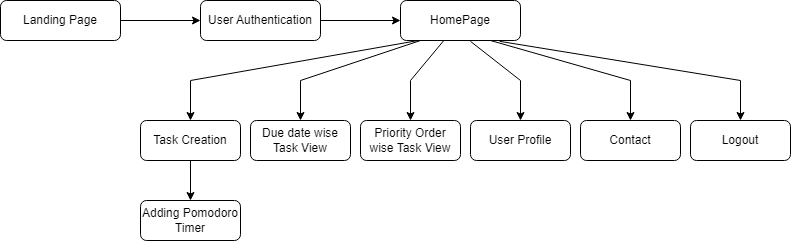

The diagram above was exported from draw.io. Its source (the exported page's mxGraphModel, read from the mxfile embedded in the PNG):
<mxGraphModel dx="678" dy="342" grid="1" gridSize="10" guides="1" tooltips="1" connect="1" arrows="1" fold="1" page="1" pageScale="1" pageWidth="850" pageHeight="1100" math="0" shadow="0">
  <root>
    <mxCell id="0" />
    <mxCell id="1" parent="0" />
    <mxCell id="-V4EdVvjITNxUNA1PXYG-1" value="Landing Page" style="rounded=1;whiteSpace=wrap;html=1;" vertex="1" parent="1">
      <mxGeometry x="40" y="80" width="120" height="40" as="geometry" />
    </mxCell>
    <mxCell id="-V4EdVvjITNxUNA1PXYG-2" value="" style="endArrow=classic;html=1;rounded=0;exitX=1;exitY=0.5;exitDx=0;exitDy=0;" edge="1" parent="1" source="-V4EdVvjITNxUNA1PXYG-1">
      <mxGeometry width="50" height="50" relative="1" as="geometry">
        <mxPoint x="330" y="240" as="sourcePoint" />
        <mxPoint x="240" y="100" as="targetPoint" />
      </mxGeometry>
    </mxCell>
    <mxCell id="-V4EdVvjITNxUNA1PXYG-3" value="User Authentication" style="rounded=1;whiteSpace=wrap;html=1;" vertex="1" parent="1">
      <mxGeometry x="240" y="80" width="120" height="40" as="geometry" />
    </mxCell>
    <mxCell id="-V4EdVvjITNxUNA1PXYG-4" value="" style="endArrow=classic;html=1;rounded=0;exitX=1;exitY=0.5;exitDx=0;exitDy=0;" edge="1" parent="1" source="-V4EdVvjITNxUNA1PXYG-3">
      <mxGeometry width="50" height="50" relative="1" as="geometry">
        <mxPoint x="330" y="240" as="sourcePoint" />
        <mxPoint x="440" y="100" as="targetPoint" />
      </mxGeometry>
    </mxCell>
    <mxCell id="-V4EdVvjITNxUNA1PXYG-5" value="HomePage" style="rounded=1;whiteSpace=wrap;html=1;" vertex="1" parent="1">
      <mxGeometry x="440" y="80" width="120" height="40" as="geometry" />
    </mxCell>
    <mxCell id="-V4EdVvjITNxUNA1PXYG-6" value="" style="endArrow=classic;html=1;rounded=0;exitX=0.139;exitY=1.005;exitDx=0;exitDy=0;exitPerimeter=0;entryX=0.5;entryY=0;entryDx=0;entryDy=0;" edge="1" parent="1" source="-V4EdVvjITNxUNA1PXYG-5" target="-V4EdVvjITNxUNA1PXYG-7">
      <mxGeometry width="50" height="50" relative="1" as="geometry">
        <mxPoint x="330" y="240" as="sourcePoint" />
        <mxPoint x="200" y="200" as="targetPoint" />
        <Array as="points">
          <mxPoint x="230" y="160" />
        </Array>
      </mxGeometry>
    </mxCell>
    <mxCell id="-V4EdVvjITNxUNA1PXYG-7" value="Task Creation" style="rounded=1;whiteSpace=wrap;html=1;" vertex="1" parent="1">
      <mxGeometry x="180" y="200" width="100" height="40" as="geometry" />
    </mxCell>
    <mxCell id="-V4EdVvjITNxUNA1PXYG-8" value="" style="endArrow=classic;html=1;rounded=0;exitX=0.167;exitY=1;exitDx=0;exitDy=0;exitPerimeter=0;entryX=0.5;entryY=0;entryDx=0;entryDy=0;" edge="1" parent="1" source="-V4EdVvjITNxUNA1PXYG-5" target="-V4EdVvjITNxUNA1PXYG-9">
      <mxGeometry width="50" height="50" relative="1" as="geometry">
        <mxPoint x="450" y="240" as="sourcePoint" />
        <mxPoint x="330" y="200" as="targetPoint" />
        <Array as="points">
          <mxPoint x="340" y="160" />
        </Array>
      </mxGeometry>
    </mxCell>
    <mxCell id="-V4EdVvjITNxUNA1PXYG-9" value="Due date wise Task View" style="rounded=1;whiteSpace=wrap;html=1;" vertex="1" parent="1">
      <mxGeometry x="290" y="200" width="100" height="40" as="geometry" />
    </mxCell>
    <mxCell id="-V4EdVvjITNxUNA1PXYG-10" value="" style="endArrow=classic;html=1;rounded=0;" edge="1" parent="1" source="-V4EdVvjITNxUNA1PXYG-5">
      <mxGeometry width="50" height="50" relative="1" as="geometry">
        <mxPoint x="450" y="240" as="sourcePoint" />
        <mxPoint x="450" y="200" as="targetPoint" />
        <Array as="points">
          <mxPoint x="450" y="160" />
        </Array>
      </mxGeometry>
    </mxCell>
    <mxCell id="-V4EdVvjITNxUNA1PXYG-11" value="Priority Order wise Task View" style="rounded=1;whiteSpace=wrap;html=1;" vertex="1" parent="1">
      <mxGeometry x="400" y="200" width="100" height="40" as="geometry" />
    </mxCell>
    <mxCell id="-V4EdVvjITNxUNA1PXYG-12" value="" style="endArrow=classic;html=1;rounded=0;exitX=0.583;exitY=1.021;exitDx=0;exitDy=0;exitPerimeter=0;entryX=0.5;entryY=0;entryDx=0;entryDy=0;" edge="1" parent="1" source="-V4EdVvjITNxUNA1PXYG-5" target="-V4EdVvjITNxUNA1PXYG-13">
      <mxGeometry width="50" height="50" relative="1" as="geometry">
        <mxPoint x="510" y="240" as="sourcePoint" />
        <mxPoint x="550" y="200" as="targetPoint" />
        <Array as="points">
          <mxPoint x="560" y="160" />
        </Array>
      </mxGeometry>
    </mxCell>
    <mxCell id="-V4EdVvjITNxUNA1PXYG-13" value="User Profile" style="rounded=1;whiteSpace=wrap;html=1;" vertex="1" parent="1">
      <mxGeometry x="510" y="200" width="100" height="40" as="geometry" />
    </mxCell>
    <mxCell id="-V4EdVvjITNxUNA1PXYG-14" value="" style="endArrow=classic;html=1;rounded=0;exitX=0.75;exitY=1;exitDx=0;exitDy=0;" edge="1" parent="1" source="-V4EdVvjITNxUNA1PXYG-5">
      <mxGeometry width="50" height="50" relative="1" as="geometry">
        <mxPoint x="510" y="240" as="sourcePoint" />
        <mxPoint x="670" y="200" as="targetPoint" />
        <Array as="points">
          <mxPoint x="670" y="160" />
        </Array>
      </mxGeometry>
    </mxCell>
    <mxCell id="-V4EdVvjITNxUNA1PXYG-15" value="Contact" style="rounded=1;whiteSpace=wrap;html=1;" vertex="1" parent="1">
      <mxGeometry x="620" y="200" width="100" height="40" as="geometry" />
    </mxCell>
    <mxCell id="-V4EdVvjITNxUNA1PXYG-16" value="Logout" style="rounded=1;whiteSpace=wrap;html=1;" vertex="1" parent="1">
      <mxGeometry x="730" y="200" width="100" height="40" as="geometry" />
    </mxCell>
    <mxCell id="-V4EdVvjITNxUNA1PXYG-17" value="" style="endArrow=classic;html=1;rounded=0;entryX=0.5;entryY=0;entryDx=0;entryDy=0;exitX=0.826;exitY=1.021;exitDx=0;exitDy=0;exitPerimeter=0;" edge="1" parent="1" source="-V4EdVvjITNxUNA1PXYG-5" target="-V4EdVvjITNxUNA1PXYG-16">
      <mxGeometry width="50" height="50" relative="1" as="geometry">
        <mxPoint x="650" y="240" as="sourcePoint" />
        <mxPoint x="700" y="190" as="targetPoint" />
        <Array as="points">
          <mxPoint x="780" y="160" />
        </Array>
      </mxGeometry>
    </mxCell>
    <mxCell id="-V4EdVvjITNxUNA1PXYG-18" value="" style="endArrow=classic;html=1;rounded=0;exitX=0.5;exitY=1;exitDx=0;exitDy=0;" edge="1" parent="1" source="-V4EdVvjITNxUNA1PXYG-7">
      <mxGeometry width="50" height="50" relative="1" as="geometry">
        <mxPoint x="390" y="240" as="sourcePoint" />
        <mxPoint x="230" y="280" as="targetPoint" />
      </mxGeometry>
    </mxCell>
    <mxCell id="-V4EdVvjITNxUNA1PXYG-19" value="Adding Pomodoro Timer" style="rounded=1;whiteSpace=wrap;html=1;" vertex="1" parent="1">
      <mxGeometry x="180" y="280" width="100" height="40" as="geometry" />
    </mxCell>
  </root>
</mxGraphModel>